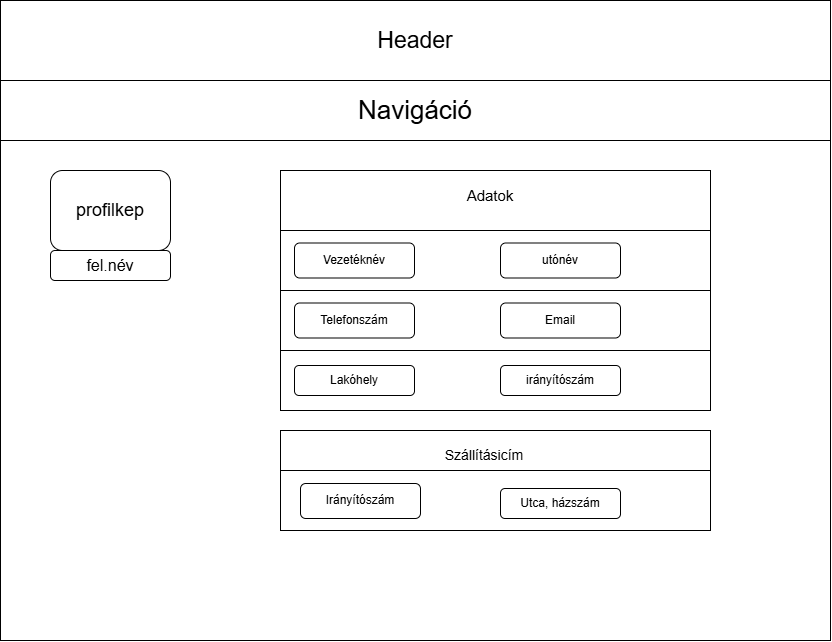

The diagram above was exported from draw.io. Its source (the exported page's mxGraphModel, read from the mxfile embedded in the PNG):
<mxGraphModel dx="1792" dy="969" grid="1" gridSize="10" guides="1" tooltips="1" connect="1" arrows="1" fold="1" page="1" pageScale="1" pageWidth="827" pageHeight="1169" math="0" shadow="0">
  <root>
    <mxCell id="0" />
    <mxCell id="1" parent="0" />
    <mxCell id="QZX_4UwFsMllaoKItBUc-2" parent="1" style="rounded=0;whiteSpace=wrap;html=1;" value="&lt;font style=&quot;font-size: 23px;&quot;&gt;Header&lt;/font&gt;" vertex="1">
      <mxGeometry height="80" width="830" as="geometry" />
    </mxCell>
    <mxCell id="QZX_4UwFsMllaoKItBUc-3" parent="1" style="rounded=0;whiteSpace=wrap;html=1;" value="&lt;font style=&quot;font-size: 26px;&quot;&gt;Navigáció&lt;/font&gt;" vertex="1">
      <mxGeometry height="60" width="830" y="80" as="geometry" />
    </mxCell>
    <mxCell id="QZX_4UwFsMllaoKItBUc-4" parent="1" style="rounded=0;whiteSpace=wrap;html=1;" value="" vertex="1">
      <mxGeometry height="500" width="830" y="140" as="geometry" />
    </mxCell>
    <mxCell id="QZX_4UwFsMllaoKItBUc-5" parent="1" style="rounded=1;whiteSpace=wrap;html=1;roundedPerimeter=1;" value="&lt;font style=&quot;font-size: 18px;&quot;&gt;profilkep&lt;/font&gt;" vertex="1">
      <mxGeometry height="80" width="120" x="50" y="170" as="geometry" />
    </mxCell>
    <mxCell id="QZX_4UwFsMllaoKItBUc-7" parent="1" style="rounded=1;whiteSpace=wrap;html=1;roundedPerimeter=1;" value="&lt;font style=&quot;font-size: 16px;&quot;&gt;fel.név&lt;/font&gt;" vertex="1">
      <mxGeometry height="30" width="120" x="50" y="250" as="geometry" />
    </mxCell>
    <mxCell id="QZX_4UwFsMllaoKItBUc-8" parent="1" style="rounded=0;whiteSpace=wrap;html=1;" value="" vertex="1">
      <mxGeometry height="240" width="430" x="280" y="170" as="geometry" />
    </mxCell>
    <mxCell id="QZX_4UwFsMllaoKItBUc-9" parent="1" style="text;html=1;whiteSpace=wrap;strokeColor=none;fillColor=none;align=center;verticalAlign=middle;rounded=0;" value="&lt;font style=&quot;font-size: 15px;&quot;&gt;Adatok&lt;/font&gt;" vertex="1">
      <mxGeometry height="30" width="60" x="460" y="180" as="geometry" />
    </mxCell>
    <mxCell id="QZX_4UwFsMllaoKItBUc-10" parent="1" style="rounded=0;whiteSpace=wrap;html=1;" value="" vertex="1">
      <mxGeometry height="60" width="430" x="280" y="230" as="geometry" />
    </mxCell>
    <mxCell id="QZX_4UwFsMllaoKItBUc-12" parent="1" style="rounded=1;whiteSpace=wrap;html=1;roundedPerimeter=1;" value="Vezetéknév" vertex="1">
      <mxGeometry height="35" width="120" x="294" y="242.5" as="geometry" />
    </mxCell>
    <mxCell id="QZX_4UwFsMllaoKItBUc-13" parent="1" style="rounded=1;whiteSpace=wrap;html=1;roundedPerimeter=1;" value="utónév" vertex="1">
      <mxGeometry height="35" width="120" x="500" y="242.5" as="geometry" />
    </mxCell>
    <mxCell id="QZX_4UwFsMllaoKItBUc-16" parent="1" style="rounded=0;whiteSpace=wrap;html=1;" value="" vertex="1">
      <mxGeometry height="60" width="430" x="280" y="290" as="geometry" />
    </mxCell>
    <mxCell id="QZX_4UwFsMllaoKItBUc-17" parent="1" style="rounded=1;whiteSpace=wrap;html=1;roundedPerimeter=1;" value="Telefonszám" vertex="1">
      <mxGeometry height="35" width="120" x="294" y="302.5" as="geometry" />
    </mxCell>
    <mxCell id="QZX_4UwFsMllaoKItBUc-18" parent="1" style="rounded=1;whiteSpace=wrap;html=1;roundedPerimeter=1;" value="Email" vertex="1">
      <mxGeometry height="35" width="120" x="500" y="302.5" as="geometry" />
    </mxCell>
    <mxCell id="QZX_4UwFsMllaoKItBUc-19" parent="1" style="rounded=0;whiteSpace=wrap;html=1;" value="" vertex="1">
      <mxGeometry height="60" width="430" x="280" y="350" as="geometry" />
    </mxCell>
    <mxCell id="QZX_4UwFsMllaoKItBUc-20" parent="1" style="rounded=1;whiteSpace=wrap;html=1;roundedPerimeter=1;" value="Lakóhely" vertex="1">
      <mxGeometry height="30" width="120" x="294" y="365" as="geometry" />
    </mxCell>
    <mxCell id="QZX_4UwFsMllaoKItBUc-21" parent="1" style="rounded=1;whiteSpace=wrap;html=1;roundedPerimeter=1;" value="irányítószám" vertex="1">
      <mxGeometry height="30" width="120" x="500" y="365" as="geometry" />
    </mxCell>
    <mxCell id="QZX_4UwFsMllaoKItBUc-22" parent="1" style="rounded=0;whiteSpace=wrap;html=1;" value="" vertex="1">
      <mxGeometry height="100" width="430" x="280" y="430" as="geometry" />
    </mxCell>
    <mxCell id="QZX_4UwFsMllaoKItBUc-24" parent="1" style="text;html=1;whiteSpace=wrap;strokeColor=none;fillColor=none;align=center;verticalAlign=middle;rounded=0;" value="&lt;font style=&quot;font-size: 14px;&quot;&gt;Szállításicím&lt;/font&gt;" vertex="1">
      <mxGeometry height="30" width="140" x="414" y="440" as="geometry" />
    </mxCell>
    <mxCell id="QZX_4UwFsMllaoKItBUc-25" parent="1" style="rounded=0;whiteSpace=wrap;html=1;" value="" vertex="1">
      <mxGeometry height="60" width="430" x="280" y="470" as="geometry" />
    </mxCell>
    <mxCell id="QZX_4UwFsMllaoKItBUc-27" parent="1" style="rounded=1;whiteSpace=wrap;html=1;roundedPerimeter=1;" value="Irányítószám" vertex="1">
      <mxGeometry height="35" width="120" x="300" y="483" as="geometry" />
    </mxCell>
    <mxCell id="QZX_4UwFsMllaoKItBUc-28" parent="1" style="rounded=1;whiteSpace=wrap;html=1;roundedPerimeter=1;" value="Utca, házszám" vertex="1">
      <mxGeometry height="30" width="120" x="500" y="488" as="geometry" />
    </mxCell>
  </root>
</mxGraphModel>